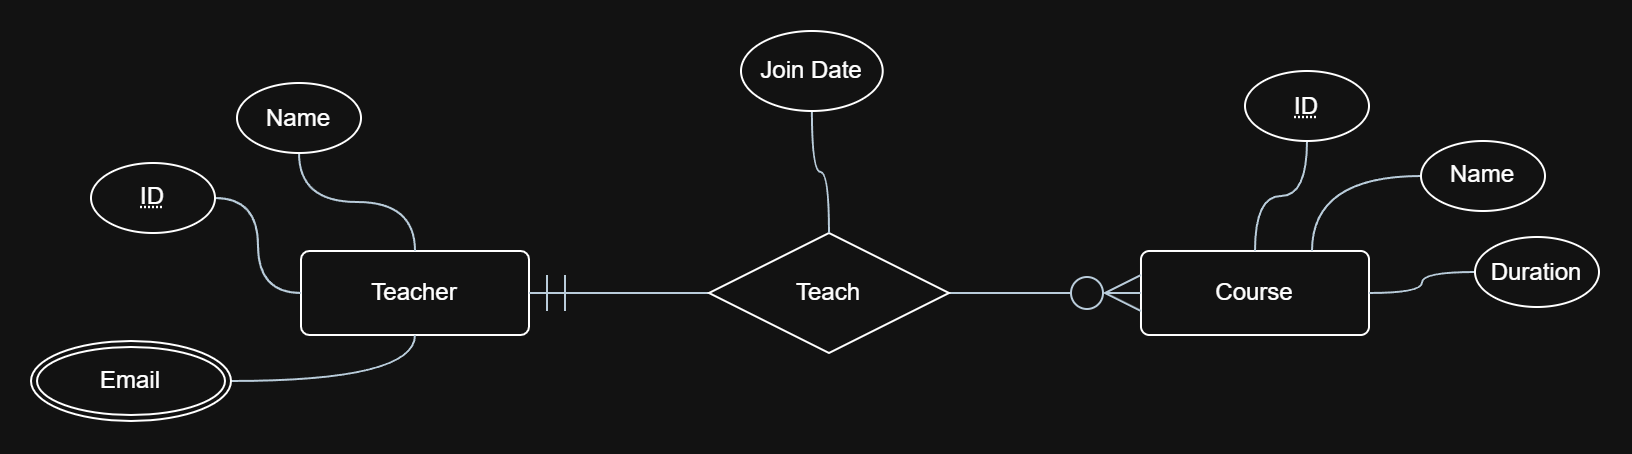

The diagram above was exported from draw.io. Its source (the exported page's mxGraphModel, read from the mxfile embedded in the PNG):
<mxGraphModel dx="1401" dy="690" grid="0" gridSize="10" guides="1" tooltips="1" connect="1" arrows="1" fold="1" page="0" pageScale="1" pageWidth="850" pageHeight="1100" math="0" shadow="0">
  <root>
    <mxCell id="0" />
    <mxCell id="1" parent="0" />
    <mxCell id="SzdJpe9x1oMVeho38Q5f-1" parent="1" style="rounded=1;arcSize=10;whiteSpace=wrap;html=1;align=center;roundedPerimeter=1;" value="Teacher" vertex="1">
      <mxGeometry height="42" width="114" x="-117" y="216" as="geometry" />
    </mxCell>
    <mxCell id="SzdJpe9x1oMVeho38Q5f-2" parent="1" style="rounded=1;arcSize=10;whiteSpace=wrap;html=1;align=center;roundedPerimeter=1;" value="Course" vertex="1">
      <mxGeometry height="42" width="114" x="303" y="216" as="geometry" />
    </mxCell>
    <mxCell id="SzdJpe9x1oMVeho38Q5f-4" edge="1" parent="1" source="SzdJpe9x1oMVeho38Q5f-3" style="edgeStyle=orthogonalEdgeStyle;shape=connector;curved=1;rounded=0;curveGeometry=1;orthogonalLoop=1;jettySize=auto;html=1;strokeColor=#182E3E;align=center;verticalAlign=middle;fontFamily=Helvetica;fontSize=11;fontColor=#1A1A1A;labelBackgroundColor=default;defaultLabelBackgroundColor=page;labelPadding=0 4;startSize=16;endArrow=none;endFill=0;endSize=16;entryX=0.5;entryY=0;entryDx=0;entryDy=0;" target="SzdJpe9x1oMVeho38Q5f-2">
      <mxGeometry relative="1" as="geometry">
        <mxPoint x="360" y="212.25640047513525" as="targetPoint" />
      </mxGeometry>
    </mxCell>
    <mxCell id="SzdJpe9x1oMVeho38Q5f-3" parent="1" style="ellipse;whiteSpace=wrap;html=1;align=center;fontStyle=20;" value="ID" vertex="1">
      <mxGeometry height="35" width="62" x="355" y="126" as="geometry" />
    </mxCell>
    <mxCell id="SzdJpe9x1oMVeho38Q5f-7" edge="1" parent="1" source="SzdJpe9x1oMVeho38Q5f-5" style="edgeStyle=orthogonalEdgeStyle;shape=connector;curved=1;rounded=0;curveGeometry=1;orthogonalLoop=1;jettySize=auto;html=1;entryX=0.75;entryY=0;entryDx=0;entryDy=0;strokeColor=#182E3E;align=center;verticalAlign=middle;fontFamily=Helvetica;fontSize=11;fontColor=#1A1A1A;labelBackgroundColor=default;defaultLabelBackgroundColor=page;labelPadding=0 4;startSize=16;endArrow=none;endFill=0;endSize=16;" target="SzdJpe9x1oMVeho38Q5f-2">
      <mxGeometry relative="1" as="geometry" />
    </mxCell>
    <mxCell id="SzdJpe9x1oMVeho38Q5f-5" parent="1" style="ellipse;whiteSpace=wrap;html=1;align=center;fontStyle=16;" value="Name" vertex="1">
      <mxGeometry height="35" width="62" x="443" y="161" as="geometry" />
    </mxCell>
    <mxCell id="SzdJpe9x1oMVeho38Q5f-8" edge="1" parent="1" source="SzdJpe9x1oMVeho38Q5f-6" style="edgeStyle=orthogonalEdgeStyle;shape=connector;curved=1;rounded=0;curveGeometry=1;orthogonalLoop=1;jettySize=auto;html=1;strokeColor=#182E3E;align=center;verticalAlign=middle;fontFamily=Helvetica;fontSize=11;fontColor=#1A1A1A;labelBackgroundColor=default;defaultLabelBackgroundColor=page;labelPadding=0 4;startSize=16;endArrow=none;endFill=0;endSize=16;" target="SzdJpe9x1oMVeho38Q5f-2">
      <mxGeometry relative="1" as="geometry" />
    </mxCell>
    <mxCell id="SzdJpe9x1oMVeho38Q5f-6" parent="1" style="ellipse;whiteSpace=wrap;html=1;align=center;fontStyle=16;" value="Duration" vertex="1">
      <mxGeometry height="35" width="62" x="470" y="209" as="geometry" />
    </mxCell>
    <mxCell id="SzdJpe9x1oMVeho38Q5f-14" edge="1" parent="1" source="SzdJpe9x1oMVeho38Q5f-9" style="edgeStyle=orthogonalEdgeStyle;shape=connector;curved=1;rounded=0;curveGeometry=1;orthogonalLoop=1;jettySize=auto;html=1;entryX=0;entryY=0.5;entryDx=0;entryDy=0;strokeColor=#182E3E;align=center;verticalAlign=middle;fontFamily=Helvetica;fontSize=11;fontColor=#1A1A1A;labelBackgroundColor=default;defaultLabelBackgroundColor=page;labelPadding=0 4;startSize=16;endArrow=none;endFill=0;endSize=16;" target="SzdJpe9x1oMVeho38Q5f-1">
      <mxGeometry relative="1" as="geometry" />
    </mxCell>
    <mxCell id="SzdJpe9x1oMVeho38Q5f-9" parent="1" style="ellipse;whiteSpace=wrap;html=1;align=center;fontStyle=20;" value="ID" vertex="1">
      <mxGeometry height="35" width="62" x="-222" y="172" as="geometry" />
    </mxCell>
    <mxCell id="SzdJpe9x1oMVeho38Q5f-11" edge="1" parent="1" source="SzdJpe9x1oMVeho38Q5f-10" style="edgeStyle=orthogonalEdgeStyle;shape=connector;curved=1;rounded=0;curveGeometry=1;orthogonalLoop=1;jettySize=auto;html=1;entryX=0;entryY=0.5;entryDx=0;entryDy=0;strokeColor=#182E3E;align=center;verticalAlign=middle;fontFamily=Helvetica;fontSize=11;fontColor=#1A1A1A;labelBackgroundColor=default;defaultLabelBackgroundColor=page;labelPadding=0 4;startSize=16;endArrow=ERzeroToMany;endFill=0;endSize=16;" target="SzdJpe9x1oMVeho38Q5f-2">
      <mxGeometry relative="1" as="geometry" />
    </mxCell>
    <mxCell id="SzdJpe9x1oMVeho38Q5f-12" edge="1" parent="1" source="SzdJpe9x1oMVeho38Q5f-10" style="edgeStyle=orthogonalEdgeStyle;shape=connector;curved=1;rounded=0;curveGeometry=1;orthogonalLoop=1;jettySize=auto;html=1;strokeColor=#182E3E;align=center;verticalAlign=middle;fontFamily=Helvetica;fontSize=11;fontColor=#1A1A1A;labelBackgroundColor=default;defaultLabelBackgroundColor=page;labelPadding=0 4;startSize=16;endArrow=ERmandOne;endFill=0;endSize=16;" target="SzdJpe9x1oMVeho38Q5f-1">
      <mxGeometry relative="1" as="geometry" />
    </mxCell>
    <mxCell id="SzdJpe9x1oMVeho38Q5f-10" parent="1" style="shape=rhombus;perimeter=rhombusPerimeter;whiteSpace=wrap;html=1;align=center;" value="Teach" vertex="1">
      <mxGeometry height="60" width="120" x="87" y="207" as="geometry" />
    </mxCell>
    <mxCell id="SzdJpe9x1oMVeho38Q5f-16" edge="1" parent="1" source="SzdJpe9x1oMVeho38Q5f-15" style="edgeStyle=orthogonalEdgeStyle;shape=connector;curved=1;rounded=0;curveGeometry=1;orthogonalLoop=1;jettySize=auto;html=1;entryX=0.5;entryY=0;entryDx=0;entryDy=0;strokeColor=#182E3E;align=center;verticalAlign=middle;fontFamily=Helvetica;fontSize=11;fontColor=#1A1A1A;labelBackgroundColor=default;defaultLabelBackgroundColor=page;labelPadding=0 4;startSize=16;endArrow=none;endFill=0;endSize=16;" target="SzdJpe9x1oMVeho38Q5f-1">
      <mxGeometry relative="1" as="geometry" />
    </mxCell>
    <mxCell id="SzdJpe9x1oMVeho38Q5f-15" parent="1" style="ellipse;whiteSpace=wrap;html=1;align=center;fontStyle=16;" value="Name" vertex="1">
      <mxGeometry height="35" width="62" x="-149" y="132" as="geometry" />
    </mxCell>
    <mxCell id="SzdJpe9x1oMVeho38Q5f-19" edge="1" parent="1" source="SzdJpe9x1oMVeho38Q5f-18" style="edgeStyle=orthogonalEdgeStyle;shape=connector;curved=1;rounded=0;curveGeometry=1;orthogonalLoop=1;jettySize=auto;html=1;entryX=0.5;entryY=1;entryDx=0;entryDy=0;strokeColor=#182E3E;align=center;verticalAlign=middle;fontFamily=Helvetica;fontSize=11;fontColor=#1A1A1A;labelBackgroundColor=default;defaultLabelBackgroundColor=page;labelPadding=0 4;startSize=16;endArrow=none;endFill=0;endSize=16;" target="SzdJpe9x1oMVeho38Q5f-1">
      <mxGeometry relative="1" as="geometry" />
    </mxCell>
    <mxCell id="SzdJpe9x1oMVeho38Q5f-18" parent="1" style="ellipse;shape=doubleEllipse;margin=3;whiteSpace=wrap;html=1;align=center;" value="Email" vertex="1">
      <mxGeometry height="40" width="100" x="-252" y="261" as="geometry" />
    </mxCell>
    <mxCell id="SzdJpe9x1oMVeho38Q5f-21" edge="1" parent="1" source="SzdJpe9x1oMVeho38Q5f-20" style="edgeStyle=orthogonalEdgeStyle;shape=connector;curved=1;rounded=0;curveGeometry=1;orthogonalLoop=1;jettySize=auto;html=1;entryX=0.5;entryY=0;entryDx=0;entryDy=0;strokeColor=#182E3E;align=center;verticalAlign=middle;fontFamily=Helvetica;fontSize=11;fontColor=#1A1A1A;labelBackgroundColor=default;defaultLabelBackgroundColor=page;labelPadding=0 4;startSize=16;endArrow=none;endFill=0;endSize=16;" target="SzdJpe9x1oMVeho38Q5f-10">
      <mxGeometry relative="1" as="geometry" />
    </mxCell>
    <mxCell id="SzdJpe9x1oMVeho38Q5f-20" parent="1" style="ellipse;whiteSpace=wrap;html=1;align=center;fontStyle=16;" value="Join Date" vertex="1">
      <mxGeometry height="40" width="70.86" x="103" y="106" as="geometry" />
    </mxCell>
  </root>
</mxGraphModel>